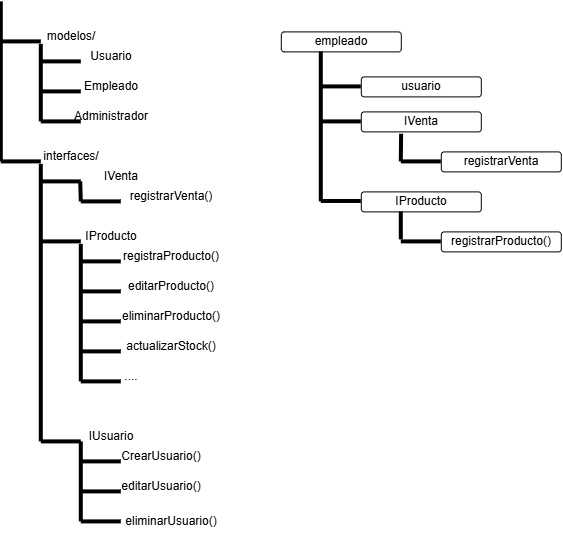

The diagram above was exported from draw.io. Its source (the exported page's mxGraphModel, read from the mxfile embedded in the PNG):
<mxGraphModel dx="678" dy="441" grid="1" gridSize="10" guides="1" tooltips="1" connect="1" arrows="1" fold="1" page="1" pageScale="1" pageWidth="827" pageHeight="1169" math="0" shadow="0">
  <root>
    <mxCell id="0" />
    <mxCell id="1" parent="0" />
    <mxCell id="-MsvHCKL_IKBhFp42Q-a-1" edge="1" parent="1" style="endArrow=none;html=1;rounded=0;strokeWidth=4;" value="">
      <mxGeometry height="50" relative="1" width="50" as="geometry">
        <mxPoint x="80" y="240" as="sourcePoint" />
        <mxPoint x="80" y="80" as="targetPoint" />
      </mxGeometry>
    </mxCell>
    <mxCell id="-MsvHCKL_IKBhFp42Q-a-2" edge="1" parent="1" style="endArrow=none;html=1;rounded=0;strokeWidth=4;" value="">
      <mxGeometry height="50" relative="1" width="50" as="geometry">
        <mxPoint x="80" y="120" as="sourcePoint" />
        <mxPoint x="120" y="120" as="targetPoint" />
      </mxGeometry>
    </mxCell>
    <mxCell id="-MsvHCKL_IKBhFp42Q-a-3" edge="1" parent="1" style="endArrow=none;html=1;rounded=0;strokeWidth=4;" value="">
      <mxGeometry height="50" relative="1" width="50" as="geometry">
        <mxPoint x="120" y="140" as="sourcePoint" />
        <mxPoint x="160" y="140" as="targetPoint" />
      </mxGeometry>
    </mxCell>
    <mxCell id="-MsvHCKL_IKBhFp42Q-a-5" edge="1" parent="1" style="endArrow=none;html=1;rounded=0;strokeWidth=4;entryX=0;entryY=0.75;entryDx=0;entryDy=0;" target="-MsvHCKL_IKBhFp42Q-a-6" value="">
      <mxGeometry height="50" relative="1" width="50" as="geometry">
        <mxPoint x="120" y="200" as="sourcePoint" />
        <mxPoint x="210" y="290" as="targetPoint" />
      </mxGeometry>
    </mxCell>
    <mxCell id="-MsvHCKL_IKBhFp42Q-a-6" parent="1" style="text;html=1;whiteSpace=wrap;strokeColor=none;fillColor=none;align=center;verticalAlign=middle;rounded=0;" value="modelos/" vertex="1">
      <mxGeometry height="30" width="60" x="120" y="100" as="geometry" />
    </mxCell>
    <mxCell id="-MsvHCKL_IKBhFp42Q-a-7" edge="1" parent="1" style="endArrow=none;html=1;rounded=0;strokeWidth=4;" value="">
      <mxGeometry height="50" relative="1" width="50" as="geometry">
        <Array as="points">
          <mxPoint x="180" y="400" />
        </Array>
        <mxPoint x="160" y="400" as="sourcePoint" />
        <mxPoint x="200" y="400" as="targetPoint" />
      </mxGeometry>
    </mxCell>
    <mxCell id="-MsvHCKL_IKBhFp42Q-a-8" edge="1" parent="1" style="endArrow=none;html=1;rounded=0;strokeWidth=4;" value="">
      <mxGeometry height="50" relative="1" width="50" as="geometry">
        <mxPoint x="80" y="240" as="sourcePoint" />
        <mxPoint x="120" y="240" as="targetPoint" />
      </mxGeometry>
    </mxCell>
    <mxCell id="-MsvHCKL_IKBhFp42Q-a-9" edge="1" parent="1" style="endArrow=none;html=1;rounded=0;strokeWidth=4;" value="">
      <mxGeometry height="50" relative="1" width="50" as="geometry">
        <mxPoint x="120" y="170" as="sourcePoint" />
        <mxPoint x="160" y="170" as="targetPoint" />
      </mxGeometry>
    </mxCell>
    <mxCell id="-MsvHCKL_IKBhFp42Q-a-10" edge="1" parent="1" style="endArrow=none;html=1;rounded=0;strokeWidth=4;" value="">
      <mxGeometry height="50" relative="1" width="50" as="geometry">
        <mxPoint x="120" y="200" as="sourcePoint" />
        <mxPoint x="160" y="200" as="targetPoint" />
      </mxGeometry>
    </mxCell>
    <mxCell id="-MsvHCKL_IKBhFp42Q-a-11" parent="1" style="text;html=1;whiteSpace=wrap;strokeColor=none;fillColor=none;align=center;verticalAlign=middle;rounded=0;" value="Usuario" vertex="1">
      <mxGeometry height="30" width="60" x="160" y="120" as="geometry" />
    </mxCell>
    <mxCell id="-MsvHCKL_IKBhFp42Q-a-12" parent="1" style="text;html=1;whiteSpace=wrap;strokeColor=none;fillColor=none;align=center;verticalAlign=middle;rounded=0;" value="Empleado" vertex="1">
      <mxGeometry height="30" width="60" x="160" y="150" as="geometry" />
    </mxCell>
    <mxCell id="-MsvHCKL_IKBhFp42Q-a-13" parent="1" style="text;html=1;whiteSpace=wrap;strokeColor=none;fillColor=none;align=center;verticalAlign=middle;rounded=0;" value="Administrador" vertex="1">
      <mxGeometry height="30" width="60" x="160" y="180" as="geometry" />
    </mxCell>
    <mxCell id="-MsvHCKL_IKBhFp42Q-a-14" parent="1" style="text;html=1;whiteSpace=wrap;strokeColor=none;fillColor=none;align=center;verticalAlign=middle;rounded=0;" value="interfaces/" vertex="1">
      <mxGeometry height="30" width="60" x="120" y="220" as="geometry" />
    </mxCell>
    <mxCell id="-MsvHCKL_IKBhFp42Q-a-15" edge="1" parent="1" source="-MsvHCKL_IKBhFp42Q-a-14" style="endArrow=none;html=1;rounded=0;strokeWidth=4;exitX=0;exitY=0.75;exitDx=0;exitDy=0;" value="">
      <mxGeometry height="50" relative="1" width="50" as="geometry">
        <mxPoint x="110" y="290" as="sourcePoint" />
        <mxPoint x="120" y="520" as="targetPoint" />
      </mxGeometry>
    </mxCell>
    <mxCell id="-MsvHCKL_IKBhFp42Q-a-16" edge="1" parent="1" style="endArrow=none;html=1;rounded=0;strokeWidth=4;" value="">
      <mxGeometry height="50" relative="1" width="50" as="geometry">
        <Array as="points">
          <mxPoint x="120" y="320" />
        </Array>
        <mxPoint x="120" y="320" as="sourcePoint" />
        <mxPoint x="160" y="320" as="targetPoint" />
      </mxGeometry>
    </mxCell>
    <mxCell id="-MsvHCKL_IKBhFp42Q-a-17" edge="1" parent="1" style="endArrow=none;html=1;rounded=0;strokeWidth=4;" value="">
      <mxGeometry height="50" relative="1" width="50" as="geometry">
        <mxPoint x="120" y="260" as="sourcePoint" />
        <mxPoint x="160" y="260" as="targetPoint" />
      </mxGeometry>
    </mxCell>
    <mxCell id="-MsvHCKL_IKBhFp42Q-a-18" edge="1" parent="1" style="endArrow=none;html=1;rounded=0;strokeWidth=4;" value="">
      <mxGeometry height="50" relative="1" width="50" as="geometry">
        <mxPoint x="160" y="340" as="sourcePoint" />
        <mxPoint x="200" y="340" as="targetPoint" />
      </mxGeometry>
    </mxCell>
    <mxCell id="-MsvHCKL_IKBhFp42Q-a-19" edge="1" parent="1" style="endArrow=none;html=1;rounded=0;strokeWidth=4;" value="">
      <mxGeometry height="50" relative="1" width="50" as="geometry">
        <Array as="points">
          <mxPoint x="180" y="280" />
        </Array>
        <mxPoint x="160" y="280" as="sourcePoint" />
        <mxPoint x="200" y="280" as="targetPoint" />
      </mxGeometry>
    </mxCell>
    <mxCell id="-MsvHCKL_IKBhFp42Q-a-20" parent="1" style="text;html=1;whiteSpace=wrap;strokeColor=none;fillColor=none;align=center;verticalAlign=middle;rounded=0;" value="IVenta" vertex="1">
      <mxGeometry height="30" width="60" x="170" y="240" as="geometry" />
    </mxCell>
    <mxCell id="-MsvHCKL_IKBhFp42Q-a-21" edge="1" parent="1" style="endArrow=none;html=1;rounded=0;strokeWidth=4;exitX=0;exitY=0.75;exitDx=0;exitDy=0;" value="">
      <mxGeometry height="50" relative="1" width="50" as="geometry">
        <mxPoint x="159.43" y="260" as="sourcePoint" />
        <mxPoint x="160" y="280" as="targetPoint" />
      </mxGeometry>
    </mxCell>
    <mxCell id="-MsvHCKL_IKBhFp42Q-a-22" parent="1" style="text;html=1;whiteSpace=wrap;strokeColor=none;fillColor=none;align=center;verticalAlign=middle;rounded=0;" value="registrarVenta()" vertex="1">
      <mxGeometry height="30" width="60" x="220" y="260" as="geometry" />
    </mxCell>
    <mxCell id="-MsvHCKL_IKBhFp42Q-a-24" parent="1" style="text;html=1;whiteSpace=wrap;strokeColor=none;fillColor=none;align=center;verticalAlign=middle;rounded=0;" value="IProducto" vertex="1">
      <mxGeometry height="30" width="60" x="160" y="300" as="geometry" />
    </mxCell>
    <mxCell id="-MsvHCKL_IKBhFp42Q-a-25" edge="1" parent="1" source="-MsvHCKL_IKBhFp42Q-a-24" style="endArrow=none;html=1;rounded=0;strokeWidth=4;exitX=0;exitY=0.75;exitDx=0;exitDy=0;" value="">
      <mxGeometry height="50" relative="1" width="50" as="geometry">
        <mxPoint x="150" y="370" as="sourcePoint" />
        <mxPoint x="160" y="460" as="targetPoint" />
      </mxGeometry>
    </mxCell>
    <mxCell id="-MsvHCKL_IKBhFp42Q-a-26" parent="1" style="text;html=1;whiteSpace=wrap;strokeColor=none;fillColor=none;align=center;verticalAlign=middle;rounded=0;" value="registraProducto()" vertex="1">
      <mxGeometry height="30" width="60" x="220" y="320" as="geometry" />
    </mxCell>
    <mxCell id="-MsvHCKL_IKBhFp42Q-a-27" edge="1" parent="1" style="endArrow=none;html=1;rounded=0;strokeWidth=4;" value="">
      <mxGeometry height="50" relative="1" width="50" as="geometry">
        <Array as="points">
          <mxPoint x="180" y="370" />
        </Array>
        <mxPoint x="160" y="370" as="sourcePoint" />
        <mxPoint x="200" y="370" as="targetPoint" />
      </mxGeometry>
    </mxCell>
    <mxCell id="-MsvHCKL_IKBhFp42Q-a-28" edge="1" parent="1" style="endArrow=none;html=1;rounded=0;strokeWidth=4;" value="">
      <mxGeometry height="50" relative="1" width="50" as="geometry">
        <Array as="points">
          <mxPoint x="180" y="430" />
        </Array>
        <mxPoint x="160" y="430" as="sourcePoint" />
        <mxPoint x="200" y="430" as="targetPoint" />
      </mxGeometry>
    </mxCell>
    <mxCell id="-MsvHCKL_IKBhFp42Q-a-30" parent="1" style="text;html=1;whiteSpace=wrap;strokeColor=none;fillColor=none;align=center;verticalAlign=middle;rounded=0;" value="editarProducto()" vertex="1">
      <mxGeometry height="30" width="60" x="220" y="350" as="geometry" />
    </mxCell>
    <mxCell id="-MsvHCKL_IKBhFp42Q-a-31" parent="1" style="text;html=1;whiteSpace=wrap;strokeColor=none;fillColor=none;align=center;verticalAlign=middle;rounded=0;" value="eliminarProducto()" vertex="1">
      <mxGeometry height="30" width="60" x="220" y="380" as="geometry" />
    </mxCell>
    <mxCell id="-MsvHCKL_IKBhFp42Q-a-32" parent="1" style="text;html=1;whiteSpace=wrap;strokeColor=none;fillColor=none;align=center;verticalAlign=middle;rounded=0;" value="actualizarStock()" vertex="1">
      <mxGeometry height="30" width="60" x="220" y="410" as="geometry" />
    </mxCell>
    <mxCell id="-MsvHCKL_IKBhFp42Q-a-33" edge="1" parent="1" style="endArrow=none;html=1;rounded=0;strokeWidth=4;" value="">
      <mxGeometry height="50" relative="1" width="50" as="geometry">
        <Array as="points">
          <mxPoint x="180" y="460" />
        </Array>
        <mxPoint x="160" y="460" as="sourcePoint" />
        <mxPoint x="200" y="460" as="targetPoint" />
      </mxGeometry>
    </mxCell>
    <mxCell id="-MsvHCKL_IKBhFp42Q-a-34" parent="1" style="text;html=1;whiteSpace=wrap;strokeColor=none;fillColor=none;align=center;verticalAlign=middle;rounded=0;" value="...." vertex="1">
      <mxGeometry height="30" width="60" x="180" y="440" as="geometry" />
    </mxCell>
    <mxCell id="-MsvHCKL_IKBhFp42Q-a-35" edge="1" parent="1" style="endArrow=none;html=1;rounded=0;strokeWidth=4;" value="">
      <mxGeometry height="50" relative="1" width="50" as="geometry">
        <Array as="points">
          <mxPoint x="120" y="520" />
        </Array>
        <mxPoint x="120" y="520" as="sourcePoint" />
        <mxPoint x="160" y="520" as="targetPoint" />
      </mxGeometry>
    </mxCell>
    <mxCell id="-MsvHCKL_IKBhFp42Q-a-36" parent="1" style="text;html=1;whiteSpace=wrap;strokeColor=none;fillColor=none;align=center;verticalAlign=middle;rounded=0;" value="IUsuario" vertex="1">
      <mxGeometry height="30" width="60" x="160" y="500" as="geometry" />
    </mxCell>
    <mxCell id="-MsvHCKL_IKBhFp42Q-a-37" edge="1" parent="1" style="endArrow=none;html=1;rounded=0;strokeWidth=4;exitX=0;exitY=0.75;exitDx=0;exitDy=0;" value="">
      <mxGeometry height="50" relative="1" width="50" as="geometry">
        <mxPoint x="160" y="520" as="sourcePoint" />
        <mxPoint x="160" y="600" as="targetPoint" />
      </mxGeometry>
    </mxCell>
    <mxCell id="-MsvHCKL_IKBhFp42Q-a-38" edge="1" parent="1" style="endArrow=none;html=1;rounded=0;strokeWidth=4;" value="">
      <mxGeometry height="50" relative="1" width="50" as="geometry">
        <Array as="points">
          <mxPoint x="180" y="540" />
        </Array>
        <mxPoint x="160" y="540" as="sourcePoint" />
        <mxPoint x="200" y="540" as="targetPoint" />
      </mxGeometry>
    </mxCell>
    <mxCell id="-MsvHCKL_IKBhFp42Q-a-39" edge="1" parent="1" style="endArrow=none;html=1;rounded=0;strokeWidth=4;" value="">
      <mxGeometry height="50" relative="1" width="50" as="geometry">
        <Array as="points">
          <mxPoint x="180" y="570" />
        </Array>
        <mxPoint x="160" y="570" as="sourcePoint" />
        <mxPoint x="200" y="570" as="targetPoint" />
      </mxGeometry>
    </mxCell>
    <mxCell id="-MsvHCKL_IKBhFp42Q-a-40" edge="1" parent="1" style="endArrow=none;html=1;rounded=0;strokeWidth=4;" value="">
      <mxGeometry height="50" relative="1" width="50" as="geometry">
        <Array as="points">
          <mxPoint x="180" y="600" />
        </Array>
        <mxPoint x="160" y="600" as="sourcePoint" />
        <mxPoint x="200" y="600" as="targetPoint" />
      </mxGeometry>
    </mxCell>
    <mxCell id="-MsvHCKL_IKBhFp42Q-a-42" parent="1" style="text;html=1;whiteSpace=wrap;strokeColor=none;fillColor=none;align=center;verticalAlign=middle;rounded=0;" value="CrearUsuario()" vertex="1">
      <mxGeometry height="30" width="60" x="210" y="520" as="geometry" />
    </mxCell>
    <mxCell id="-MsvHCKL_IKBhFp42Q-a-43" parent="1" style="text;html=1;whiteSpace=wrap;strokeColor=none;fillColor=none;align=center;verticalAlign=middle;rounded=0;" value="editarUsuario()" vertex="1">
      <mxGeometry height="30" width="60" x="210" y="550" as="geometry" />
    </mxCell>
    <mxCell id="-MsvHCKL_IKBhFp42Q-a-44" parent="1" style="text;html=1;whiteSpace=wrap;strokeColor=none;fillColor=none;align=center;verticalAlign=middle;rounded=0;" value="eliminarUsuario()" vertex="1">
      <mxGeometry height="30" width="60" x="220" y="585" as="geometry" />
    </mxCell>
    <mxCell id="-MsvHCKL_IKBhFp42Q-a-45" parent="1" style="rounded=1;whiteSpace=wrap;html=1;" value="empleado" vertex="1">
      <mxGeometry height="20" width="120" x="360" y="110" as="geometry" />
    </mxCell>
    <mxCell id="-MsvHCKL_IKBhFp42Q-a-46" parent="1" style="rounded=1;whiteSpace=wrap;html=1;" value="usuario" vertex="1">
      <mxGeometry height="20" width="120" x="440" y="155" as="geometry" />
    </mxCell>
    <mxCell id="-MsvHCKL_IKBhFp42Q-a-47" parent="1" style="rounded=1;whiteSpace=wrap;html=1;" value="IVenta" vertex="1">
      <mxGeometry height="20" width="120" x="440" y="190" as="geometry" />
    </mxCell>
    <mxCell id="-MsvHCKL_IKBhFp42Q-a-48" parent="1" style="rounded=1;whiteSpace=wrap;html=1;" value="registrarVenta" vertex="1">
      <mxGeometry height="20" width="120" x="520" y="230" as="geometry" />
    </mxCell>
    <mxCell id="-MsvHCKL_IKBhFp42Q-a-49" parent="1" style="rounded=1;whiteSpace=wrap;html=1;" value="IProducto" vertex="1">
      <mxGeometry height="20" width="120" x="440" y="270" as="geometry" />
    </mxCell>
    <mxCell id="-MsvHCKL_IKBhFp42Q-a-50" parent="1" style="rounded=1;whiteSpace=wrap;html=1;" value="registrarProducto()" vertex="1">
      <mxGeometry height="20" width="120" x="520" y="310" as="geometry" />
    </mxCell>
    <mxCell id="-MsvHCKL_IKBhFp42Q-a-53" edge="1" parent="1" style="endArrow=none;html=1;rounded=0;strokeWidth=4;exitX=0;exitY=0.75;exitDx=0;exitDy=0;" value="">
      <mxGeometry height="50" relative="1" width="50" as="geometry">
        <mxPoint x="400" y="130" as="sourcePoint" />
        <mxPoint x="400" y="280" as="targetPoint" />
      </mxGeometry>
    </mxCell>
    <mxCell id="-MsvHCKL_IKBhFp42Q-a-55" edge="1" parent="1" source="-MsvHCKL_IKBhFp42Q-a-46" style="endArrow=none;html=1;rounded=0;strokeWidth=4;exitX=0;exitY=0.5;exitDx=0;exitDy=0;" value="">
      <mxGeometry height="50" relative="1" width="50" as="geometry">
        <mxPoint x="419.58" y="330" as="sourcePoint" />
        <mxPoint x="400" y="165" as="targetPoint" />
      </mxGeometry>
    </mxCell>
    <mxCell id="-MsvHCKL_IKBhFp42Q-a-56" edge="1" parent="1" source="-MsvHCKL_IKBhFp42Q-a-47" style="endArrow=none;html=1;rounded=0;strokeWidth=4;exitX=0;exitY=0.5;exitDx=0;exitDy=0;" value="">
      <mxGeometry height="50" relative="1" width="50" as="geometry">
        <mxPoint x="450" y="210" as="sourcePoint" />
        <mxPoint x="400" y="200" as="targetPoint" />
      </mxGeometry>
    </mxCell>
    <mxCell id="-MsvHCKL_IKBhFp42Q-a-57" edge="1" parent="1" source="-MsvHCKL_IKBhFp42Q-a-48" style="endArrow=none;html=1;rounded=0;strokeWidth=4;exitX=0;exitY=0.5;exitDx=0;exitDy=0;" value="">
      <mxGeometry height="50" relative="1" width="50" as="geometry">
        <mxPoint x="470" y="220" as="sourcePoint" />
        <mxPoint x="480" y="240" as="targetPoint" />
      </mxGeometry>
    </mxCell>
    <mxCell id="-MsvHCKL_IKBhFp42Q-a-58" edge="1" parent="1" style="endArrow=none;html=1;rounded=0;strokeWidth=4;exitX=0;exitY=0.5;exitDx=0;exitDy=0;" value="">
      <mxGeometry height="50" relative="1" width="50" as="geometry">
        <mxPoint x="520" y="320" as="sourcePoint" />
        <mxPoint x="480" y="320" as="targetPoint" />
      </mxGeometry>
    </mxCell>
    <mxCell id="-MsvHCKL_IKBhFp42Q-a-59" edge="1" parent="1" style="endArrow=none;html=1;rounded=0;strokeWidth=4;exitX=0;exitY=0.5;exitDx=0;exitDy=0;" value="">
      <mxGeometry height="50" relative="1" width="50" as="geometry">
        <mxPoint x="440" y="279.58" as="sourcePoint" />
        <mxPoint x="400" y="279.58" as="targetPoint" />
      </mxGeometry>
    </mxCell>
    <mxCell id="-MsvHCKL_IKBhFp42Q-a-60" edge="1" parent="1" source="-MsvHCKL_IKBhFp42Q-a-47" style="endArrow=none;html=1;rounded=0;strokeWidth=4;exitX=0.336;exitY=1.117;exitDx=0;exitDy=0;exitPerimeter=0;" value="">
      <mxGeometry height="50" relative="1" width="50" as="geometry">
        <mxPoint x="460" y="270" as="sourcePoint" />
        <mxPoint x="480" y="240" as="targetPoint" />
      </mxGeometry>
    </mxCell>
    <mxCell id="-MsvHCKL_IKBhFp42Q-a-61" edge="1" parent="1" style="endArrow=none;html=1;rounded=0;strokeWidth=4;exitX=0.336;exitY=1.117;exitDx=0;exitDy=0;exitPerimeter=0;" value="">
      <mxGeometry height="50" relative="1" width="50" as="geometry">
        <mxPoint x="480" y="290" as="sourcePoint" />
        <mxPoint x="480" y="318" as="targetPoint" />
      </mxGeometry>
    </mxCell>
  </root>
</mxGraphModel>